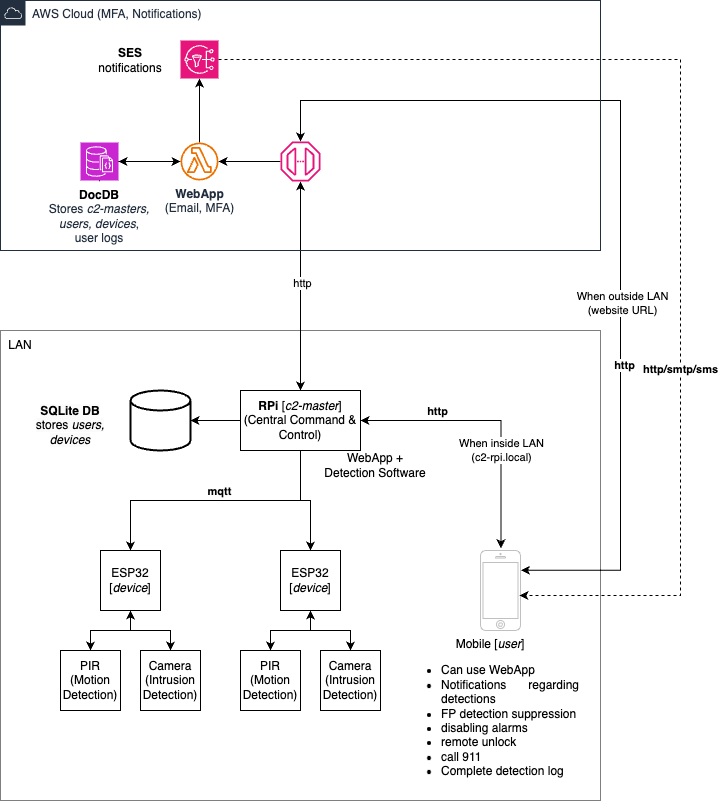

The diagram above was exported from draw.io. Its source (the exported page's mxGraphModel, read from the mxfile embedded in the PNG):
<mxGraphModel dx="945" dy="1160" grid="1" gridSize="10" guides="1" tooltips="1" connect="1" arrows="1" fold="1" page="1" pageScale="1" pageWidth="850" pageHeight="1100" math="0" shadow="0">
  <root>
    <mxCell id="0" />
    <mxCell id="1" parent="0" />
    <mxCell id="ixPcprfqAP7E42Nn0YoO-30" value="" style="rounded=0;whiteSpace=wrap;html=1;dashed=1;dashPattern=1 1;" parent="1" vertex="1">
      <mxGeometry x="120" y="530" width="600" height="470" as="geometry" />
    </mxCell>
    <mxCell id="ixPcprfqAP7E42Nn0YoO-18" style="edgeStyle=orthogonalEdgeStyle;rounded=0;orthogonalLoop=1;jettySize=auto;html=1;exitX=0.5;exitY=1;exitDx=0;exitDy=0;entryX=0.5;entryY=0;entryDx=0;entryDy=0;" parent="1" source="ixPcprfqAP7E42Nn0YoO-1" target="ixPcprfqAP7E42Nn0YoO-2" edge="1">
      <mxGeometry relative="1" as="geometry" />
    </mxCell>
    <mxCell id="f61dZzYtNmUR78osdVal-18" value="&lt;b&gt;mqtt&lt;/b&gt;" style="edgeLabel;html=1;align=center;verticalAlign=middle;resizable=0;points=[];" vertex="1" connectable="0" parent="ixPcprfqAP7E42Nn0YoO-18">
      <mxGeometry x="-0.037" y="1" relative="1" as="geometry">
        <mxPoint x="-2" y="-11" as="offset" />
      </mxGeometry>
    </mxCell>
    <mxCell id="ixPcprfqAP7E42Nn0YoO-19" style="edgeStyle=orthogonalEdgeStyle;rounded=0;orthogonalLoop=1;jettySize=auto;html=1;exitX=0.5;exitY=1;exitDx=0;exitDy=0;entryX=0.5;entryY=0;entryDx=0;entryDy=0;" parent="1" source="ixPcprfqAP7E42Nn0YoO-1" target="ixPcprfqAP7E42Nn0YoO-9" edge="1">
      <mxGeometry relative="1" as="geometry" />
    </mxCell>
    <mxCell id="ixPcprfqAP7E42Nn0YoO-25" style="edgeStyle=orthogonalEdgeStyle;rounded=0;orthogonalLoop=1;jettySize=auto;html=1;exitX=0.5;exitY=0;exitDx=0;exitDy=0;startArrow=classic;startFill=1;" parent="1" source="ixPcprfqAP7E42Nn0YoO-1" target="f61dZzYtNmUR78osdVal-5" edge="1">
      <mxGeometry relative="1" as="geometry">
        <mxPoint x="430.78" y="452" as="targetPoint" />
        <Array as="points" />
      </mxGeometry>
    </mxCell>
    <mxCell id="f61dZzYtNmUR78osdVal-14" value="http" style="edgeLabel;html=1;align=center;verticalAlign=middle;resizable=0;points=[];" vertex="1" connectable="0" parent="ixPcprfqAP7E42Nn0YoO-25">
      <mxGeometry x="0.0335" y="-1" relative="1" as="geometry">
        <mxPoint as="offset" />
      </mxGeometry>
    </mxCell>
    <mxCell id="f61dZzYtNmUR78osdVal-20" value="" style="edgeStyle=orthogonalEdgeStyle;rounded=0;orthogonalLoop=1;jettySize=auto;html=1;" edge="1" parent="1" source="ixPcprfqAP7E42Nn0YoO-1" target="f61dZzYtNmUR78osdVal-19">
      <mxGeometry relative="1" as="geometry" />
    </mxCell>
    <mxCell id="ixPcprfqAP7E42Nn0YoO-1" value="&lt;b&gt;RPi&lt;/b&gt; [&lt;i&gt;c2-master&lt;/i&gt;]&lt;br&gt;(Central Command &amp;amp; Control)" style="rounded=0;whiteSpace=wrap;html=1;" parent="1" vertex="1">
      <mxGeometry x="360" y="590" width="120" height="60" as="geometry" />
    </mxCell>
    <mxCell id="ixPcprfqAP7E42Nn0YoO-5" style="edgeStyle=orthogonalEdgeStyle;rounded=0;orthogonalLoop=1;jettySize=auto;html=1;exitX=0.5;exitY=1;exitDx=0;exitDy=0;entryX=0.5;entryY=0;entryDx=0;entryDy=0;" parent="1" source="ixPcprfqAP7E42Nn0YoO-2" target="ixPcprfqAP7E42Nn0YoO-3" edge="1">
      <mxGeometry relative="1" as="geometry" />
    </mxCell>
    <mxCell id="ixPcprfqAP7E42Nn0YoO-6" style="edgeStyle=orthogonalEdgeStyle;rounded=0;orthogonalLoop=1;jettySize=auto;html=1;exitX=0.5;exitY=1;exitDx=0;exitDy=0;entryX=0.5;entryY=0;entryDx=0;entryDy=0;startArrow=classic;startFill=1;" parent="1" source="ixPcprfqAP7E42Nn0YoO-2" target="ixPcprfqAP7E42Nn0YoO-4" edge="1">
      <mxGeometry relative="1" as="geometry" />
    </mxCell>
    <mxCell id="ixPcprfqAP7E42Nn0YoO-2" value="ESP32&lt;br&gt;[&lt;i&gt;device&lt;/i&gt;]" style="rounded=0;whiteSpace=wrap;html=1;" parent="1" vertex="1">
      <mxGeometry x="220" y="750" width="60" height="60" as="geometry" />
    </mxCell>
    <mxCell id="ixPcprfqAP7E42Nn0YoO-3" value="PIR&lt;br&gt;(Motion Detection)" style="rounded=0;whiteSpace=wrap;html=1;" parent="1" vertex="1">
      <mxGeometry x="180" y="850" width="60" height="60" as="geometry" />
    </mxCell>
    <mxCell id="ixPcprfqAP7E42Nn0YoO-4" value="Camera&lt;br&gt;(Intrusion Detection)" style="rounded=0;whiteSpace=wrap;html=1;" parent="1" vertex="1">
      <mxGeometry x="260" y="850" width="60" height="60" as="geometry" />
    </mxCell>
    <mxCell id="ixPcprfqAP7E42Nn0YoO-7" style="edgeStyle=orthogonalEdgeStyle;rounded=0;orthogonalLoop=1;jettySize=auto;html=1;exitX=0.5;exitY=1;exitDx=0;exitDy=0;entryX=0.5;entryY=0;entryDx=0;entryDy=0;" parent="1" source="ixPcprfqAP7E42Nn0YoO-9" target="ixPcprfqAP7E42Nn0YoO-10" edge="1">
      <mxGeometry relative="1" as="geometry" />
    </mxCell>
    <mxCell id="ixPcprfqAP7E42Nn0YoO-8" style="edgeStyle=orthogonalEdgeStyle;rounded=0;orthogonalLoop=1;jettySize=auto;html=1;exitX=0.5;exitY=1;exitDx=0;exitDy=0;entryX=0.5;entryY=0;entryDx=0;entryDy=0;startArrow=classic;startFill=1;" parent="1" source="ixPcprfqAP7E42Nn0YoO-9" target="ixPcprfqAP7E42Nn0YoO-11" edge="1">
      <mxGeometry relative="1" as="geometry" />
    </mxCell>
    <mxCell id="ixPcprfqAP7E42Nn0YoO-9" value="ESP32&lt;br style=&quot;border-color: var(--border-color);&quot;&gt;[&lt;i&gt;device&lt;/i&gt;]" style="rounded=0;whiteSpace=wrap;html=1;" parent="1" vertex="1">
      <mxGeometry x="400" y="750" width="60" height="60" as="geometry" />
    </mxCell>
    <mxCell id="ixPcprfqAP7E42Nn0YoO-10" value="PIR&lt;br&gt;(Motion Detection)" style="rounded=0;whiteSpace=wrap;html=1;" parent="1" vertex="1">
      <mxGeometry x="360" y="850" width="60" height="60" as="geometry" />
    </mxCell>
    <mxCell id="ixPcprfqAP7E42Nn0YoO-11" value="Camera&lt;br&gt;(Intrusion Detection)" style="rounded=0;whiteSpace=wrap;html=1;" parent="1" vertex="1">
      <mxGeometry x="440" y="850" width="60" height="60" as="geometry" />
    </mxCell>
    <mxCell id="ixPcprfqAP7E42Nn0YoO-26" value="" style="html=1;verticalLabelPosition=bottom;labelBackgroundColor=#ffffff;verticalAlign=top;shadow=0;dashed=0;strokeWidth=1;shape=mxgraph.ios7.misc.iphone;strokeColor=#c0c0c0;" parent="1" vertex="1">
      <mxGeometry x="600" y="750" width="40" height="80" as="geometry" />
    </mxCell>
    <mxCell id="ixPcprfqAP7E42Nn0YoO-27" style="edgeStyle=orthogonalEdgeStyle;rounded=0;orthogonalLoop=1;jettySize=auto;html=1;exitX=1;exitY=0.5;exitDx=0;exitDy=0;entryX=0.51;entryY=-0.028;entryDx=0;entryDy=0;entryPerimeter=0;startArrow=classic;startFill=1;" parent="1" source="ixPcprfqAP7E42Nn0YoO-1" target="ixPcprfqAP7E42Nn0YoO-26" edge="1">
      <mxGeometry relative="1" as="geometry">
        <Array as="points">
          <mxPoint x="620" y="620" />
        </Array>
      </mxGeometry>
    </mxCell>
    <mxCell id="f61dZzYtNmUR78osdVal-7" value="When inside LAN&lt;br&gt;(c2-rpi.local)" style="edgeLabel;html=1;align=center;verticalAlign=middle;resizable=0;points=[];" vertex="1" connectable="0" parent="ixPcprfqAP7E42Nn0YoO-27">
      <mxGeometry x="0.1677" y="-1" relative="1" as="geometry">
        <mxPoint x="1" y="13" as="offset" />
      </mxGeometry>
    </mxCell>
    <mxCell id="f61dZzYtNmUR78osdVal-15" value="&lt;b&gt;http&lt;/b&gt;" style="edgeLabel;html=1;align=center;verticalAlign=middle;resizable=0;points=[];" vertex="1" connectable="0" parent="ixPcprfqAP7E42Nn0YoO-27">
      <mxGeometry x="-0.4332" y="-2" relative="1" as="geometry">
        <mxPoint y="-12" as="offset" />
      </mxGeometry>
    </mxCell>
    <mxCell id="ixPcprfqAP7E42Nn0YoO-28" style="edgeStyle=orthogonalEdgeStyle;rounded=0;orthogonalLoop=1;jettySize=auto;html=1;entryX=1.01;entryY=0.247;entryDx=0;entryDy=0;entryPerimeter=0;startArrow=classic;startFill=1;" parent="1" source="f61dZzYtNmUR78osdVal-5" target="ixPcprfqAP7E42Nn0YoO-26" edge="1">
      <mxGeometry relative="1" as="geometry">
        <mxPoint x="722.5" y="230" as="sourcePoint" />
        <Array as="points">
          <mxPoint x="420" y="300" />
          <mxPoint x="740" y="300" />
          <mxPoint x="740" y="770" />
        </Array>
      </mxGeometry>
    </mxCell>
    <mxCell id="ixPcprfqAP7E42Nn0YoO-29" value="When outside LAN&lt;br&gt;(website URL)" style="edgeLabel;html=1;align=center;verticalAlign=middle;resizable=0;points=[];" parent="ixPcprfqAP7E42Nn0YoO-28" vertex="1" connectable="0">
      <mxGeometry x="0.2112" y="1" relative="1" as="geometry">
        <mxPoint as="offset" />
      </mxGeometry>
    </mxCell>
    <mxCell id="f61dZzYtNmUR78osdVal-16" value="&lt;b&gt;http&lt;/b&gt;" style="edgeLabel;html=1;align=center;verticalAlign=middle;resizable=0;points=[];" vertex="1" connectable="0" parent="ixPcprfqAP7E42Nn0YoO-28">
      <mxGeometry x="0.3435" y="3" relative="1" as="geometry">
        <mxPoint as="offset" />
      </mxGeometry>
    </mxCell>
    <mxCell id="ixPcprfqAP7E42Nn0YoO-31" value="LAN" style="text;html=1;strokeColor=none;fillColor=none;align=center;verticalAlign=middle;whiteSpace=wrap;rounded=0;" parent="1" vertex="1">
      <mxGeometry x="120" y="530" width="40" height="30" as="geometry" />
    </mxCell>
    <mxCell id="ixPcprfqAP7E42Nn0YoO-32" value="Mobile [&lt;i style=&quot;&quot;&gt;user&lt;/i&gt;]&lt;br&gt;&lt;div style=&quot;text-align: justify;&quot;&gt;&lt;ul&gt;&lt;li&gt;Can use WebApp&lt;/li&gt;&lt;li&gt;Notifications regarding detections&lt;/li&gt;&lt;li&gt;FP detection suppression&lt;/li&gt;&lt;li&gt;disabling alarms&lt;/li&gt;&lt;li&gt;remote unlock&lt;/li&gt;&lt;li&gt;call 911&lt;/li&gt;&lt;li&gt;Complete detection log&lt;/li&gt;&lt;/ul&gt;&lt;/div&gt;" style="text;html=1;strokeColor=none;fillColor=none;align=center;verticalAlign=top;whiteSpace=wrap;rounded=0;" parent="1" vertex="1">
      <mxGeometry x="520" y="830" width="180" height="150" as="geometry" />
    </mxCell>
    <mxCell id="f61dZzYtNmUR78osdVal-3" value="AWS Cloud&amp;nbsp;(MFA, Notifications)" style="points=[[0,0],[0.25,0],[0.5,0],[0.75,0],[1,0],[1,0.25],[1,0.5],[1,0.75],[1,1],[0.75,1],[0.5,1],[0.25,1],[0,1],[0,0.75],[0,0.5],[0,0.25]];outlineConnect=0;gradientColor=none;html=1;whiteSpace=wrap;fontSize=12;fontStyle=0;container=1;pointerEvents=0;collapsible=0;recursiveResize=0;shape=mxgraph.aws4.group;grIcon=mxgraph.aws4.group_aws_cloud;strokeColor=#232F3E;fillColor=none;verticalAlign=top;align=left;spacingLeft=30;fontColor=#232F3E;dashed=0;" vertex="1" parent="1">
      <mxGeometry x="120" y="200" width="600" height="250" as="geometry" />
    </mxCell>
    <mxCell id="f61dZzYtNmUR78osdVal-9" value="" style="edgeStyle=orthogonalEdgeStyle;rounded=0;orthogonalLoop=1;jettySize=auto;html=1;startArrow=classic;startFill=1;" edge="1" parent="f61dZzYtNmUR78osdVal-3" source="f61dZzYtNmUR78osdVal-4" target="f61dZzYtNmUR78osdVal-8">
      <mxGeometry relative="1" as="geometry" />
    </mxCell>
    <mxCell id="f61dZzYtNmUR78osdVal-11" value="" style="edgeStyle=orthogonalEdgeStyle;rounded=0;orthogonalLoop=1;jettySize=auto;html=1;" edge="1" parent="f61dZzYtNmUR78osdVal-3" source="f61dZzYtNmUR78osdVal-4" target="f61dZzYtNmUR78osdVal-10">
      <mxGeometry relative="1" as="geometry" />
    </mxCell>
    <mxCell id="f61dZzYtNmUR78osdVal-22" value="" style="edgeStyle=orthogonalEdgeStyle;rounded=0;orthogonalLoop=1;jettySize=auto;html=1;" edge="1" parent="f61dZzYtNmUR78osdVal-3" source="f61dZzYtNmUR78osdVal-4" target="f61dZzYtNmUR78osdVal-13">
      <mxGeometry relative="1" as="geometry" />
    </mxCell>
    <mxCell id="f61dZzYtNmUR78osdVal-4" value="&lt;b&gt;WebApp&lt;/b&gt;&lt;br&gt;(Email, MFA)" style="sketch=0;outlineConnect=0;fontColor=#232F3E;gradientColor=none;fillColor=#ED7100;strokeColor=none;dashed=0;verticalLabelPosition=bottom;verticalAlign=top;align=center;html=1;fontSize=12;fontStyle=0;aspect=fixed;pointerEvents=1;shape=mxgraph.aws4.lambda_function;" vertex="1" parent="f61dZzYtNmUR78osdVal-3">
      <mxGeometry x="180" y="142" width="38" height="38" as="geometry" />
    </mxCell>
    <mxCell id="f61dZzYtNmUR78osdVal-6" value="" style="edgeStyle=orthogonalEdgeStyle;rounded=0;orthogonalLoop=1;jettySize=auto;html=1;" edge="1" parent="f61dZzYtNmUR78osdVal-3" source="f61dZzYtNmUR78osdVal-5" target="f61dZzYtNmUR78osdVal-4">
      <mxGeometry relative="1" as="geometry" />
    </mxCell>
    <mxCell id="f61dZzYtNmUR78osdVal-5" value="" style="sketch=0;outlineConnect=0;fontColor=#232F3E;gradientColor=none;fillColor=#E7157B;strokeColor=none;dashed=0;verticalLabelPosition=bottom;verticalAlign=top;align=center;html=1;fontSize=12;fontStyle=0;aspect=fixed;pointerEvents=1;shape=mxgraph.aws4.endpoint;" vertex="1" parent="f61dZzYtNmUR78osdVal-3">
      <mxGeometry x="280" y="141" width="40" height="40" as="geometry" />
    </mxCell>
    <mxCell id="f61dZzYtNmUR78osdVal-8" value="" style="sketch=0;points=[[0,0,0],[0.25,0,0],[0.5,0,0],[0.75,0,0],[1,0,0],[0,1,0],[0.25,1,0],[0.5,1,0],[0.75,1,0],[1,1,0],[0,0.25,0],[0,0.5,0],[0,0.75,0],[1,0.25,0],[1,0.5,0],[1,0.75,0]];outlineConnect=0;fontColor=#232F3E;fillColor=#C925D1;strokeColor=#ffffff;dashed=0;verticalLabelPosition=bottom;verticalAlign=top;align=center;html=1;fontSize=12;fontStyle=0;aspect=fixed;shape=mxgraph.aws4.resourceIcon;resIcon=mxgraph.aws4.documentdb_with_mongodb_compatibility;" vertex="1" parent="f61dZzYtNmUR78osdVal-3">
      <mxGeometry x="80" y="142" width="38" height="38" as="geometry" />
    </mxCell>
    <mxCell id="f61dZzYtNmUR78osdVal-10" value="" style="sketch=0;points=[[0,0,0],[0.25,0,0],[0.5,0,0],[0.75,0,0],[1,0,0],[0,1,0],[0.25,1,0],[0.5,1,0],[0.75,1,0],[1,1,0],[0,0.25,0],[0,0.5,0],[0,0.75,0],[1,0.25,0],[1,0.5,0],[1,0.75,0]];outlineConnect=0;fontColor=#232F3E;fillColor=#E7157B;strokeColor=#ffffff;dashed=0;verticalLabelPosition=bottom;verticalAlign=top;align=center;html=1;fontSize=12;fontStyle=0;aspect=fixed;shape=mxgraph.aws4.resourceIcon;resIcon=mxgraph.aws4.sns;" vertex="1" parent="f61dZzYtNmUR78osdVal-3">
      <mxGeometry x="180" y="40" width="38" height="38" as="geometry" />
    </mxCell>
    <mxCell id="f61dZzYtNmUR78osdVal-13" value="&lt;b&gt;DocDB&lt;/b&gt;&lt;br style=&quot;border-color: var(--border-color); color: rgb(35, 47, 62);&quot;&gt;&lt;span style=&quot;color: rgb(35, 47, 62);&quot;&gt;Stores &lt;i&gt;c2-masters, users, devices&lt;/i&gt;,&lt;br&gt;user logs&lt;br&gt;&lt;/span&gt;" style="text;html=1;strokeColor=none;fillColor=none;align=center;verticalAlign=middle;whiteSpace=wrap;rounded=0;" vertex="1" parent="f61dZzYtNmUR78osdVal-3">
      <mxGeometry x="38" y="181" width="122" height="69" as="geometry" />
    </mxCell>
    <mxCell id="f61dZzYtNmUR78osdVal-23" value="&lt;b&gt;SES&lt;/b&gt;&lt;br&gt;notifications" style="text;html=1;strokeColor=none;fillColor=none;align=center;verticalAlign=middle;whiteSpace=wrap;rounded=0;" vertex="1" parent="f61dZzYtNmUR78osdVal-3">
      <mxGeometry x="90" y="40" width="80" height="40" as="geometry" />
    </mxCell>
    <mxCell id="f61dZzYtNmUR78osdVal-12" style="edgeStyle=orthogonalEdgeStyle;rounded=0;orthogonalLoop=1;jettySize=auto;html=1;exitX=1;exitY=0.5;exitDx=0;exitDy=0;exitPerimeter=0;entryX=0.975;entryY=0.563;entryDx=0;entryDy=0;entryPerimeter=0;dashed=1;" edge="1" parent="1" source="f61dZzYtNmUR78osdVal-10" target="ixPcprfqAP7E42Nn0YoO-26">
      <mxGeometry relative="1" as="geometry">
        <Array as="points">
          <mxPoint x="800" y="259" />
          <mxPoint x="800" y="795" />
        </Array>
      </mxGeometry>
    </mxCell>
    <mxCell id="f61dZzYtNmUR78osdVal-17" value="&lt;b&gt;http/smtp/sms&lt;/b&gt;" style="edgeLabel;html=1;align=center;verticalAlign=middle;resizable=0;points=[];" vertex="1" connectable="0" parent="f61dZzYtNmUR78osdVal-12">
      <mxGeometry x="0.3305" y="-1" relative="1" as="geometry">
        <mxPoint as="offset" />
      </mxGeometry>
    </mxCell>
    <mxCell id="f61dZzYtNmUR78osdVal-19" value="" style="strokeWidth=2;html=1;shape=mxgraph.flowchart.database;whiteSpace=wrap;" vertex="1" parent="1">
      <mxGeometry x="250" y="590" width="60" height="60" as="geometry" />
    </mxCell>
    <mxCell id="f61dZzYtNmUR78osdVal-21" value="&lt;span style=&quot;color: rgb(0, 0, 0); font-family: Helvetica; font-size: 12px; font-style: normal; font-variant-ligatures: normal; font-variant-caps: normal; letter-spacing: normal; orphans: 2; text-align: center; text-indent: 0px; text-transform: none; widows: 2; word-spacing: 0px; -webkit-text-stroke-width: 0px; background-color: rgb(251, 251, 251); text-decoration-thickness: initial; text-decoration-style: initial; text-decoration-color: initial; float: none; display: inline !important;&quot;&gt;&lt;b&gt;SQLite DB&lt;/b&gt;&lt;/span&gt;&lt;br style=&quot;border-color: var(--border-color); color: rgb(0, 0, 0); font-family: Helvetica; font-size: 12px; font-style: normal; font-variant-ligatures: normal; font-variant-caps: normal; font-weight: 400; letter-spacing: normal; orphans: 2; text-align: center; text-indent: 0px; text-transform: none; widows: 2; word-spacing: 0px; -webkit-text-stroke-width: 0px; background-color: rgb(251, 251, 251); text-decoration-thickness: initial; text-decoration-style: initial; text-decoration-color: initial;&quot;&gt;&lt;span style=&quot;color: rgb(0, 0, 0); font-family: Helvetica; font-size: 12px; font-style: normal; font-variant-ligatures: normal; font-variant-caps: normal; font-weight: 400; letter-spacing: normal; orphans: 2; text-align: center; text-indent: 0px; text-transform: none; widows: 2; word-spacing: 0px; -webkit-text-stroke-width: 0px; background-color: rgb(251, 251, 251); text-decoration-thickness: initial; text-decoration-style: initial; text-decoration-color: initial; float: none; display: inline !important;&quot;&gt;stores&lt;span&gt;&amp;nbsp;&lt;/span&gt;&lt;/span&gt;&lt;i style=&quot;border-color: var(--border-color); color: rgb(0, 0, 0); font-family: Helvetica; font-size: 12px; font-variant-ligatures: normal; font-variant-caps: normal; font-weight: 400; letter-spacing: normal; orphans: 2; text-align: center; text-indent: 0px; text-transform: none; widows: 2; word-spacing: 0px; -webkit-text-stroke-width: 0px; background-color: rgb(251, 251, 251); text-decoration-thickness: initial; text-decoration-style: initial; text-decoration-color: initial;&quot;&gt;users, devices&lt;/i&gt;" style="text;html=1;strokeColor=none;fillColor=none;align=center;verticalAlign=middle;whiteSpace=wrap;rounded=0;" vertex="1" parent="1">
      <mxGeometry x="150" y="600" width="80" height="50" as="geometry" />
    </mxCell>
    <mxCell id="f61dZzYtNmUR78osdVal-24" value="WebApp + Detection Software" style="text;html=1;strokeColor=none;fillColor=none;align=center;verticalAlign=middle;whiteSpace=wrap;rounded=0;" vertex="1" parent="1">
      <mxGeometry x="440" y="650" width="110" height="30" as="geometry" />
    </mxCell>
  </root>
</mxGraphModel>